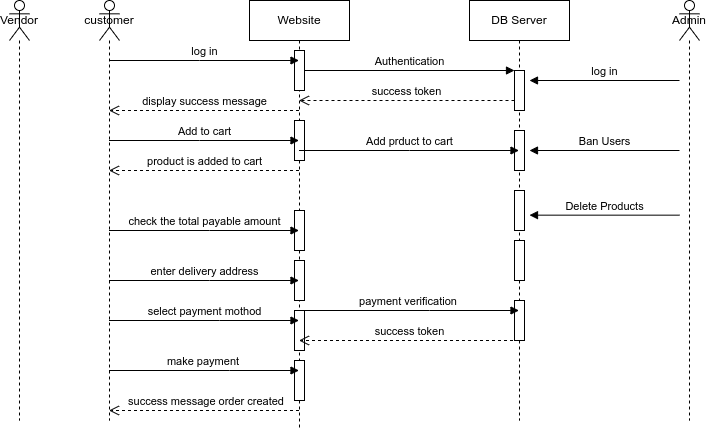

The diagram above was exported from draw.io. Its source (the exported page's mxGraphModel, read from the mxfile embedded in the PNG):
<mxGraphModel dx="2284" dy="766" grid="1" gridSize="10" guides="1" tooltips="1" connect="1" arrows="1" fold="1" page="1" pageScale="1" pageWidth="850" pageHeight="1100" math="0" shadow="0">
  <root>
    <mxCell id="0" />
    <mxCell id="1" parent="0" />
    <mxCell id="t8wUzLdQfjI8w_vjmK3R-1" value="customer" style="shape=umlLifeline;perimeter=lifelinePerimeter;whiteSpace=wrap;html=1;container=1;dropTarget=0;collapsible=0;recursiveResize=0;outlineConnect=0;portConstraint=eastwest;newEdgeStyle={&quot;curved&quot;:0,&quot;rounded&quot;:0};participant=umlActor;" vertex="1" parent="1">
      <mxGeometry x="80" y="80" width="20" height="420" as="geometry" />
    </mxCell>
    <mxCell id="t8wUzLdQfjI8w_vjmK3R-2" value="Website" style="shape=umlLifeline;perimeter=lifelinePerimeter;whiteSpace=wrap;html=1;container=1;dropTarget=0;collapsible=0;recursiveResize=0;outlineConnect=0;portConstraint=eastwest;newEdgeStyle={&quot;curved&quot;:0,&quot;rounded&quot;:0};" vertex="1" parent="1">
      <mxGeometry x="230" y="80" width="100" height="430" as="geometry" />
    </mxCell>
    <mxCell id="t8wUzLdQfjI8w_vjmK3R-3" value="" style="html=1;points=[[0,0,0,0,5],[0,1,0,0,-5],[1,0,0,0,5],[1,1,0,0,-5]];perimeter=orthogonalPerimeter;outlineConnect=0;targetShapes=umlLifeline;portConstraint=eastwest;newEdgeStyle={&quot;curved&quot;:0,&quot;rounded&quot;:0};" vertex="1" parent="t8wUzLdQfjI8w_vjmK3R-2">
      <mxGeometry x="45" y="50" width="10" height="40" as="geometry" />
    </mxCell>
    <mxCell id="t8wUzLdQfjI8w_vjmK3R-4" value="" style="html=1;points=[[0,0,0,0,5],[0,1,0,0,-5],[1,0,0,0,5],[1,1,0,0,-5]];perimeter=orthogonalPerimeter;outlineConnect=0;targetShapes=umlLifeline;portConstraint=eastwest;newEdgeStyle={&quot;curved&quot;:0,&quot;rounded&quot;:0};" vertex="1" parent="t8wUzLdQfjI8w_vjmK3R-2">
      <mxGeometry x="45" y="120" width="10" height="40" as="geometry" />
    </mxCell>
    <mxCell id="t8wUzLdQfjI8w_vjmK3R-5" value="" style="html=1;points=[[0,0,0,0,5],[0,1,0,0,-5],[1,0,0,0,5],[1,1,0,0,-5]];perimeter=orthogonalPerimeter;outlineConnect=0;targetShapes=umlLifeline;portConstraint=eastwest;newEdgeStyle={&quot;curved&quot;:0,&quot;rounded&quot;:0};" vertex="1" parent="t8wUzLdQfjI8w_vjmK3R-2">
      <mxGeometry x="45" y="260" width="10" height="40" as="geometry" />
    </mxCell>
    <mxCell id="t8wUzLdQfjI8w_vjmK3R-6" value="" style="html=1;points=[[0,0,0,0,5],[0,1,0,0,-5],[1,0,0,0,5],[1,1,0,0,-5]];perimeter=orthogonalPerimeter;outlineConnect=0;targetShapes=umlLifeline;portConstraint=eastwest;newEdgeStyle={&quot;curved&quot;:0,&quot;rounded&quot;:0};" vertex="1" parent="t8wUzLdQfjI8w_vjmK3R-2">
      <mxGeometry x="45" y="360" width="10" height="40" as="geometry" />
    </mxCell>
    <mxCell id="t8wUzLdQfjI8w_vjmK3R-7" value="" style="html=1;points=[[0,0,0,0,5],[0,1,0,0,-5],[1,0,0,0,5],[1,1,0,0,-5]];perimeter=orthogonalPerimeter;outlineConnect=0;targetShapes=umlLifeline;portConstraint=eastwest;newEdgeStyle={&quot;curved&quot;:0,&quot;rounded&quot;:0};" vertex="1" parent="t8wUzLdQfjI8w_vjmK3R-2">
      <mxGeometry x="45" y="210" width="10" height="40" as="geometry" />
    </mxCell>
    <mxCell id="t8wUzLdQfjI8w_vjmK3R-8" value="" style="html=1;points=[[0,0,0,0,5],[0,1,0,0,-5],[1,0,0,0,5],[1,1,0,0,-5]];perimeter=orthogonalPerimeter;outlineConnect=0;targetShapes=umlLifeline;portConstraint=eastwest;newEdgeStyle={&quot;curved&quot;:0,&quot;rounded&quot;:0};" vertex="1" parent="t8wUzLdQfjI8w_vjmK3R-2">
      <mxGeometry x="45" y="310" width="10" height="40" as="geometry" />
    </mxCell>
    <mxCell id="t8wUzLdQfjI8w_vjmK3R-9" value="DB Server" style="shape=umlLifeline;perimeter=lifelinePerimeter;whiteSpace=wrap;html=1;container=1;dropTarget=0;collapsible=0;recursiveResize=0;outlineConnect=0;portConstraint=eastwest;newEdgeStyle={&quot;curved&quot;:0,&quot;rounded&quot;:0};" vertex="1" parent="1">
      <mxGeometry x="450" y="80" width="100" height="420" as="geometry" />
    </mxCell>
    <mxCell id="t8wUzLdQfjI8w_vjmK3R-10" value="" style="html=1;points=[[0,0,0,0,5],[0,1,0,0,-5],[1,0,0,0,5],[1,1,0,0,-5]];perimeter=orthogonalPerimeter;outlineConnect=0;targetShapes=umlLifeline;portConstraint=eastwest;newEdgeStyle={&quot;curved&quot;:0,&quot;rounded&quot;:0};" vertex="1" parent="t8wUzLdQfjI8w_vjmK3R-9">
      <mxGeometry x="45" y="70" width="10" height="40" as="geometry" />
    </mxCell>
    <mxCell id="t8wUzLdQfjI8w_vjmK3R-11" value="" style="html=1;points=[[0,0,0,0,5],[0,1,0,0,-5],[1,0,0,0,5],[1,1,0,0,-5]];perimeter=orthogonalPerimeter;outlineConnect=0;targetShapes=umlLifeline;portConstraint=eastwest;newEdgeStyle={&quot;curved&quot;:0,&quot;rounded&quot;:0};" vertex="1" parent="t8wUzLdQfjI8w_vjmK3R-9">
      <mxGeometry x="45" y="130" width="10" height="40" as="geometry" />
    </mxCell>
    <mxCell id="t8wUzLdQfjI8w_vjmK3R-12" value="" style="html=1;points=[[0,0,0,0,5],[0,1,0,0,-5],[1,0,0,0,5],[1,1,0,0,-5]];perimeter=orthogonalPerimeter;outlineConnect=0;targetShapes=umlLifeline;portConstraint=eastwest;newEdgeStyle={&quot;curved&quot;:0,&quot;rounded&quot;:0};" vertex="1" parent="t8wUzLdQfjI8w_vjmK3R-9">
      <mxGeometry x="45" y="300" width="10" height="40" as="geometry" />
    </mxCell>
    <mxCell id="t8wUzLdQfjI8w_vjmK3R-13" value="" style="html=1;points=[[0,0,0,0,5],[0,1,0,0,-5],[1,0,0,0,5],[1,1,0,0,-5]];perimeter=orthogonalPerimeter;outlineConnect=0;targetShapes=umlLifeline;portConstraint=eastwest;newEdgeStyle={&quot;curved&quot;:0,&quot;rounded&quot;:0};" vertex="1" parent="t8wUzLdQfjI8w_vjmK3R-9">
      <mxGeometry x="45" y="190" width="10" height="40" as="geometry" />
    </mxCell>
    <mxCell id="t8wUzLdQfjI8w_vjmK3R-14" value="" style="html=1;points=[[0,0,0,0,5],[0,1,0,0,-5],[1,0,0,0,5],[1,1,0,0,-5]];perimeter=orthogonalPerimeter;outlineConnect=0;targetShapes=umlLifeline;portConstraint=eastwest;newEdgeStyle={&quot;curved&quot;:0,&quot;rounded&quot;:0};" vertex="1" parent="t8wUzLdQfjI8w_vjmK3R-9">
      <mxGeometry x="45" y="240" width="10" height="40" as="geometry" />
    </mxCell>
    <mxCell id="t8wUzLdQfjI8w_vjmK3R-15" value="log in" style="html=1;verticalAlign=bottom;endArrow=block;curved=0;rounded=0;" edge="1" parent="1" source="t8wUzLdQfjI8w_vjmK3R-1" target="t8wUzLdQfjI8w_vjmK3R-2">
      <mxGeometry width="80" relative="1" as="geometry">
        <mxPoint x="370" y="310" as="sourcePoint" />
        <mxPoint x="450" y="310" as="targetPoint" />
        <Array as="points">
          <mxPoint x="180" y="140" />
        </Array>
      </mxGeometry>
    </mxCell>
    <mxCell id="t8wUzLdQfjI8w_vjmK3R-16" value="Authentication" style="html=1;verticalAlign=bottom;endArrow=block;curved=0;rounded=0;" edge="1" parent="1" source="t8wUzLdQfjI8w_vjmK3R-3" target="t8wUzLdQfjI8w_vjmK3R-10">
      <mxGeometry width="80" relative="1" as="geometry">
        <mxPoint x="300" y="180" as="sourcePoint" />
        <mxPoint x="490" y="180" as="targetPoint" />
        <Array as="points" />
      </mxGeometry>
    </mxCell>
    <mxCell id="t8wUzLdQfjI8w_vjmK3R-17" value="success token" style="html=1;verticalAlign=bottom;endArrow=open;dashed=1;endSize=8;curved=0;rounded=0;" edge="1" parent="1" source="t8wUzLdQfjI8w_vjmK3R-10" target="t8wUzLdQfjI8w_vjmK3R-2">
      <mxGeometry relative="1" as="geometry">
        <mxPoint x="440" y="180" as="sourcePoint" />
        <mxPoint x="360" y="180" as="targetPoint" />
        <Array as="points">
          <mxPoint x="400" y="180" />
        </Array>
      </mxGeometry>
    </mxCell>
    <mxCell id="t8wUzLdQfjI8w_vjmK3R-18" value="display success message" style="html=1;verticalAlign=bottom;endArrow=open;dashed=1;endSize=8;curved=0;rounded=0;" edge="1" parent="1" source="t8wUzLdQfjI8w_vjmK3R-2" target="t8wUzLdQfjI8w_vjmK3R-1">
      <mxGeometry relative="1" as="geometry">
        <mxPoint x="270" y="190" as="sourcePoint" />
        <mxPoint x="190" y="190" as="targetPoint" />
        <Array as="points">
          <mxPoint x="180" y="190" />
        </Array>
      </mxGeometry>
    </mxCell>
    <mxCell id="t8wUzLdQfjI8w_vjmK3R-19" value="Add to cart" style="html=1;verticalAlign=bottom;endArrow=block;curved=0;rounded=0;" edge="1" parent="1" source="t8wUzLdQfjI8w_vjmK3R-1" target="t8wUzLdQfjI8w_vjmK3R-2">
      <mxGeometry width="80" relative="1" as="geometry">
        <mxPoint x="140" y="289.5" as="sourcePoint" />
        <mxPoint x="220" y="289.5" as="targetPoint" />
        <Array as="points">
          <mxPoint x="180" y="220" />
        </Array>
      </mxGeometry>
    </mxCell>
    <mxCell id="t8wUzLdQfjI8w_vjmK3R-20" value="Add prduct to cart" style="html=1;verticalAlign=bottom;endArrow=block;curved=0;rounded=0;" edge="1" parent="1" source="t8wUzLdQfjI8w_vjmK3R-2" target="t8wUzLdQfjI8w_vjmK3R-9">
      <mxGeometry width="80" relative="1" as="geometry">
        <mxPoint x="300" y="230" as="sourcePoint" />
        <mxPoint x="490" y="230" as="targetPoint" />
        <Array as="points">
          <mxPoint x="390" y="230" />
        </Array>
      </mxGeometry>
    </mxCell>
    <mxCell id="t8wUzLdQfjI8w_vjmK3R-21" value="check the total payable amount" style="html=1;verticalAlign=bottom;endArrow=block;curved=0;rounded=0;" edge="1" parent="1" source="t8wUzLdQfjI8w_vjmK3R-1" target="t8wUzLdQfjI8w_vjmK3R-2">
      <mxGeometry width="80" relative="1" as="geometry">
        <mxPoint x="90" y="270" as="sourcePoint" />
        <mxPoint x="280" y="270" as="targetPoint" />
        <Array as="points">
          <mxPoint x="190" y="310" />
        </Array>
      </mxGeometry>
    </mxCell>
    <mxCell id="t8wUzLdQfjI8w_vjmK3R-22" value="product is added to cart" style="html=1;verticalAlign=bottom;endArrow=open;dashed=1;endSize=8;curved=0;rounded=0;" edge="1" parent="1" source="t8wUzLdQfjI8w_vjmK3R-2" target="t8wUzLdQfjI8w_vjmK3R-1">
      <mxGeometry relative="1" as="geometry">
        <mxPoint x="290" y="200" as="sourcePoint" />
        <mxPoint x="100" y="200" as="targetPoint" />
        <Array as="points">
          <mxPoint x="190" y="250" />
        </Array>
      </mxGeometry>
    </mxCell>
    <mxCell id="t8wUzLdQfjI8w_vjmK3R-23" value="enter delivery address" style="html=1;verticalAlign=bottom;endArrow=block;curved=0;rounded=0;" edge="1" parent="1" source="t8wUzLdQfjI8w_vjmK3R-1" target="t8wUzLdQfjI8w_vjmK3R-2">
      <mxGeometry width="80" relative="1" as="geometry">
        <mxPoint x="100" y="300" as="sourcePoint" />
        <mxPoint x="290" y="300" as="targetPoint" />
        <Array as="points">
          <mxPoint x="190" y="360" />
        </Array>
      </mxGeometry>
    </mxCell>
    <mxCell id="t8wUzLdQfjI8w_vjmK3R-24" value="select payment mothod" style="html=1;verticalAlign=bottom;endArrow=block;curved=0;rounded=0;" edge="1" parent="1" source="t8wUzLdQfjI8w_vjmK3R-1" target="t8wUzLdQfjI8w_vjmK3R-2">
      <mxGeometry width="80" relative="1" as="geometry">
        <mxPoint x="100" y="370" as="sourcePoint" />
        <mxPoint x="290" y="370" as="targetPoint" />
        <Array as="points">
          <mxPoint x="200" y="400" />
        </Array>
      </mxGeometry>
    </mxCell>
    <mxCell id="t8wUzLdQfjI8w_vjmK3R-25" value="make payment&amp;nbsp;" style="html=1;verticalAlign=bottom;endArrow=block;curved=0;rounded=0;" edge="1" parent="1" source="t8wUzLdQfjI8w_vjmK3R-1" target="t8wUzLdQfjI8w_vjmK3R-2">
      <mxGeometry width="80" relative="1" as="geometry">
        <mxPoint x="100" y="410" as="sourcePoint" />
        <mxPoint x="290" y="410" as="targetPoint" />
        <Array as="points">
          <mxPoint x="210" y="450" />
        </Array>
      </mxGeometry>
    </mxCell>
    <mxCell id="t8wUzLdQfjI8w_vjmK3R-26" value="payment verification&amp;nbsp;" style="html=1;verticalAlign=bottom;endArrow=block;curved=0;rounded=0;" edge="1" parent="1" source="t8wUzLdQfjI8w_vjmK3R-2" target="t8wUzLdQfjI8w_vjmK3R-9">
      <mxGeometry width="80" relative="1" as="geometry">
        <mxPoint x="300" y="410" as="sourcePoint" />
        <mxPoint x="490" y="410" as="targetPoint" />
        <Array as="points">
          <mxPoint x="410" y="390" />
        </Array>
      </mxGeometry>
    </mxCell>
    <mxCell id="t8wUzLdQfjI8w_vjmK3R-27" value="success token" style="html=1;verticalAlign=bottom;endArrow=open;dashed=1;endSize=8;curved=0;rounded=0;" edge="1" parent="1" source="t8wUzLdQfjI8w_vjmK3R-9" target="t8wUzLdQfjI8w_vjmK3R-2">
      <mxGeometry relative="1" as="geometry">
        <mxPoint x="430" y="450" as="sourcePoint" />
        <mxPoint x="350" y="450" as="targetPoint" />
        <Array as="points">
          <mxPoint x="400" y="420" />
        </Array>
      </mxGeometry>
    </mxCell>
    <mxCell id="t8wUzLdQfjI8w_vjmK3R-28" value="&amp;nbsp;success message order created" style="html=1;verticalAlign=bottom;endArrow=open;dashed=1;endSize=8;curved=0;rounded=0;" edge="1" parent="1" source="t8wUzLdQfjI8w_vjmK3R-2" target="t8wUzLdQfjI8w_vjmK3R-1">
      <mxGeometry relative="1" as="geometry">
        <mxPoint x="230" y="480" as="sourcePoint" />
        <mxPoint x="150" y="480" as="targetPoint" />
        <Array as="points">
          <mxPoint x="190" y="490" />
        </Array>
      </mxGeometry>
    </mxCell>
    <mxCell id="t8wUzLdQfjI8w_vjmK3R-29" value="Admin&lt;br&gt;" style="shape=umlLifeline;perimeter=lifelinePerimeter;whiteSpace=wrap;html=1;container=1;dropTarget=0;collapsible=0;recursiveResize=0;outlineConnect=0;portConstraint=eastwest;newEdgeStyle={&quot;curved&quot;:0,&quot;rounded&quot;:0};participant=umlActor;" vertex="1" parent="1">
      <mxGeometry x="660" y="80" width="20" height="420" as="geometry" />
    </mxCell>
    <mxCell id="t8wUzLdQfjI8w_vjmK3R-30" value="log in" style="html=1;verticalAlign=bottom;endArrow=block;curved=0;rounded=0;" edge="1" parent="1">
      <mxGeometry width="80" relative="1" as="geometry">
        <mxPoint x="660" y="160" as="sourcePoint" />
        <mxPoint x="510" y="160" as="targetPoint" />
        <Array as="points" />
      </mxGeometry>
    </mxCell>
    <mxCell id="t8wUzLdQfjI8w_vjmK3R-31" value="Ban Users" style="html=1;verticalAlign=bottom;endArrow=block;curved=0;rounded=0;" edge="1" parent="1">
      <mxGeometry width="80" relative="1" as="geometry">
        <mxPoint x="660" y="230" as="sourcePoint" />
        <mxPoint x="510" y="230" as="targetPoint" />
        <Array as="points" />
      </mxGeometry>
    </mxCell>
    <mxCell id="t8wUzLdQfjI8w_vjmK3R-32" value="Delete Products" style="html=1;verticalAlign=bottom;endArrow=block;curved=0;rounded=0;" edge="1" parent="1">
      <mxGeometry width="80" relative="1" as="geometry">
        <mxPoint x="660" y="294.65999999999997" as="sourcePoint" />
        <mxPoint x="510" y="294.65999999999997" as="targetPoint" />
        <Array as="points" />
      </mxGeometry>
    </mxCell>
    <mxCell id="t8wUzLdQfjI8w_vjmK3R-33" value="Vendor&lt;br&gt;" style="shape=umlLifeline;perimeter=lifelinePerimeter;whiteSpace=wrap;html=1;container=1;dropTarget=0;collapsible=0;recursiveResize=0;outlineConnect=0;portConstraint=eastwest;newEdgeStyle={&quot;curved&quot;:0,&quot;rounded&quot;:0};participant=umlActor;" vertex="1" parent="1">
      <mxGeometry x="-10" y="80" width="20" height="420" as="geometry" />
    </mxCell>
  </root>
</mxGraphModel>